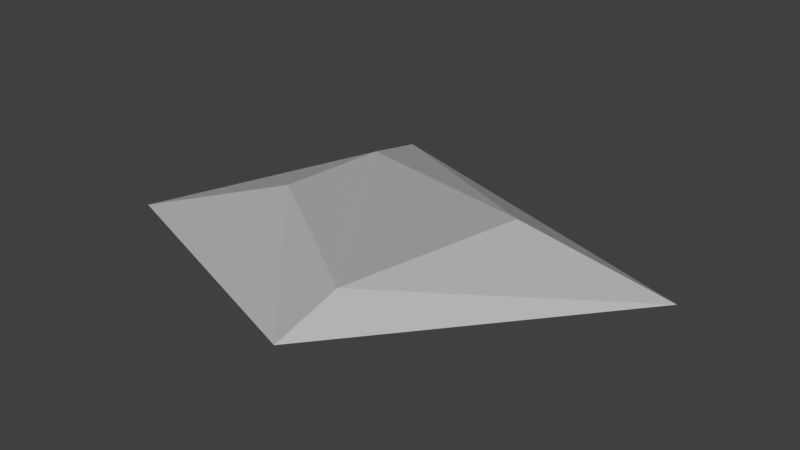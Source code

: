 # Source: Rock_Small_9.blend  (saved by Blender 2.79.0; exported with 4.5.12 LTS)
import bpy
from mathutils import Matrix  # noqa: F401  (used for matrix-valued properties, if any)

bpy.ops.wm.read_factory_settings(use_empty=True)
scene = bpy.context.scene
scene.name = 'Scene'

# ---- collections
col_collection_1 = bpy.data.collections.new('Collection 1'); scene.collection.children.link(col_collection_1)

# ---- materials (node trees are filled in below, after node groups)
mat_primary = bpy.data.materials.new('Primary')
mat_primary.alpha_threshold = 0.0
mat_primary.use_transparent_shadow = False
mat_primary.diffuse_color = (0.4575, 0.4575, 0.4575, 1.0)
mat_primary.roughness = 0.5
mat_primary.line_color = (0.0, 0.0, 0.0, 1.0)

# ---- material node trees

# ---- world
world_world = bpy.data.worlds.new('World'); scene.world = world_world
world_world.color = (0.05088, 0.05088, 0.05088)
world_world.use_sun_shadow = False
world_world.sun_shadow_jitter_overblur = 0.0
world_world.cycles.sampling_method = 'MANUAL'

# ---- meshes
me_cube = bpy.data.meshes.new('Cube')
me_cube.from_pydata([(0.03962, -0.1216, 0.0002916), (-0.1289, -0.06222, 0.0002916), (-0.06549, 0.1123, 0.0002916), (0.1707, 0.03641, 0.0002916), (0.04522, -0.08241, 0.01654), (-0.05201, -0.01867, 0.02099), (-0.05439, 0.06194, 0.0147), (0.08067, 0.02198, 0.02579)], [], [(0, 1, 2, 3), (4, 7, 6, 5), (0, 4, 5, 1), (1, 5, 6, 2), (2, 6, 7, 3), (4, 0, 3, 7)])
_uv = me_cube.uv_layers.new(name='UVMap')
_uv.uv.foreach_set('vector', [0.0, 0.0, 1.0, 0.0, 1.0, 1.0, 0.0, 1.0, 0.0, 0.0, 1.0, 0.0, 1.0, 1.0, 0.0, 1.0, 0.0, 0.0, 1.0, 0.0, 1.0, 1.0, 0.0, 1.0, 0.0, 0.0, 1.0, 0.0, 1.0, 1.0, 0.0, 1.0, 0.0, 0.0, 1.0, 0.0, 1.0, 1.0, 0.0, 1.0, 0.0, 0.0, 1.0, 0.0, 1.0, 1.0, 0.0, 1.0])
me_cube.materials.append(mat_primary)
me_cube.use_remesh_preserve_volume = False
me_cube.use_remesh_preserve_attributes = False
me_cube.use_mirror_vertex_groups = False
me_cube.update()

# ---- objects
ob_cube = bpy.data.objects.new('Cube', me_cube)

# ---- transforms, parenting, visibility, modifiers, constraints
ob_cube.location = (0.0, 0.0, 0.0)
ob_cube.lock_rotations_4d = False
ob_cube.empty_display_type = 'ARROWS'
ob_cube.lineart.crease_threshold = 0.0

# ---- collection membership
col_collection_1.objects.link(ob_cube)

# ---- scene / render settings (as saved in the file)
scene.frame_start = 1; scene.frame_end = 250; scene.frame_set(1)
scene.render.engine = 'BLENDER_EEVEE_NEXT'
scene.render.resolution_percentage = 50
scene.render.dither_intensity = 0.0
scene.cycles.use_denoising = False
scene.cycles.samples = 128
scene.cycles.sampling_pattern = 'TABULATED_SOBOL'
scene.cycles.use_adaptive_sampling = False
scene.cycles.use_light_tree = False
scene.cycles.blur_glossy = 0.0
scene.cycles.sample_clamp_indirect = 0.0
scene.view_settings.view_transform = 'Standard'
bpy.context.view_layer.update()

# ---- added for rendering (the .blend has no active camera and no usable light): camera, sun
cam_auto = bpy.data.cameras.new('AutoCamera')
cam_auto.lens = 50.0
cam_auto.sensor_width = 36.0
cam_auto.clip_end = 1000.0
ob_auto_camera = bpy.data.objects.new('AutoCamera', cam_auto)
scene.collection.objects.link(ob_auto_camera)
ob_auto_camera.location = (0.37343, -0.427664, 0.295036)
ob_auto_camera.rotation_euler = (1.09748, -7.21219e-08, 0.694738)
scene.camera = ob_auto_camera
light_auto_sun = bpy.data.lights.new('AutoSun', 'SUN')
light_auto_sun.energy = 3.0
light_auto_sun.angle = 0.0523599
ob_auto_sun = bpy.data.objects.new('AutoSun', light_auto_sun)
scene.collection.objects.link(ob_auto_sun)
ob_auto_sun.rotation_euler = (0.872665, 0.174533, 0.523599)
bpy.context.view_layer.update()
